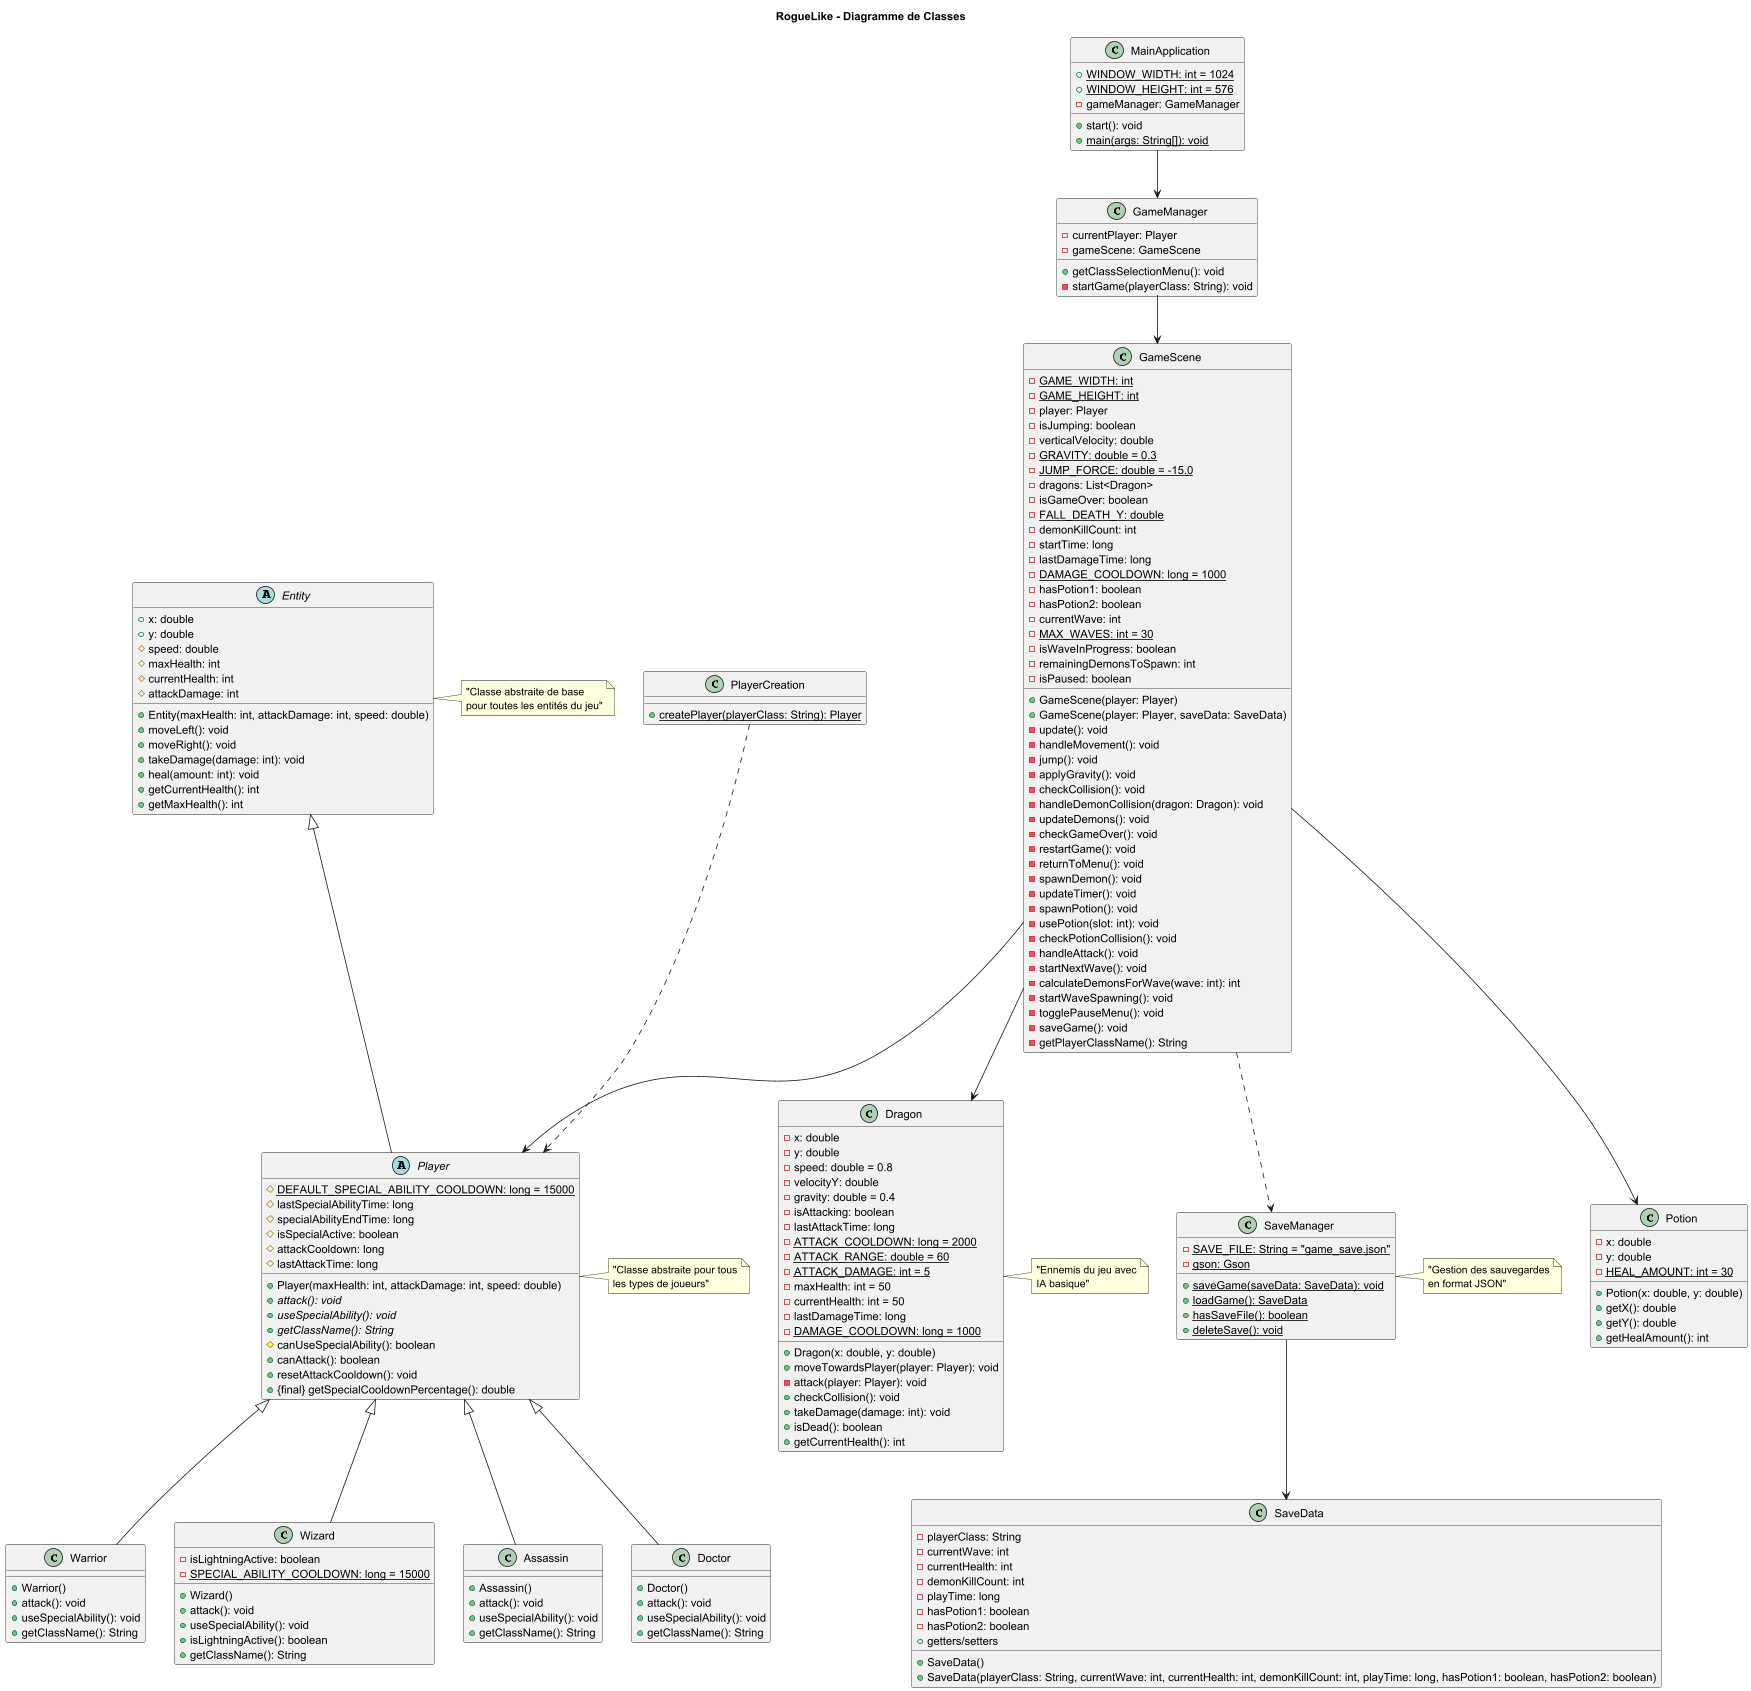

The diagram above was rendered by PlantUML. Its source (embedded in the PNG):
@startuml
title RogueLike - Diagramme de Classes

abstract class Entity {
  + x: double
  + y: double
  # speed: double
  # maxHealth: int
  # currentHealth: int
  # attackDamage: int
  + Entity(maxHealth: int, attackDamage: int, speed: double)
  + moveLeft(): void
  + moveRight(): void
  + takeDamage(damage: int): void
  + heal(amount: int): void
  + getCurrentHealth(): int
  + getMaxHealth(): int
}

abstract class Player extends Entity {
  # {static} DEFAULT_SPECIAL_ABILITY_COOLDOWN: long = 15000
  # lastSpecialAbilityTime: long
  # specialAbilityEndTime: long
  # isSpecialActive: boolean
  # attackCooldown: long
  # lastAttackTime: long
  + Player(maxHealth: int, attackDamage: int, speed: double)
  + {abstract} attack(): void
  + {abstract} useSpecialAbility(): void
  + {abstract} getClassName(): String
  # canUseSpecialAbility(): boolean
  + canAttack(): boolean
  + resetAttackCooldown(): void
  + {final} getSpecialCooldownPercentage(): double
}

class Warrior extends Player {
  + Warrior()
  + attack(): void
  + useSpecialAbility(): void
  + getClassName(): String
}

class Wizard extends Player {
  - isLightningActive: boolean
  - {static} SPECIAL_ABILITY_COOLDOWN: long = 15000
  + Wizard()
  + attack(): void
  + useSpecialAbility(): void
  + isLightningActive(): boolean
  + getClassName(): String
}

class Assassin extends Player {
  + Assassin()
  + attack(): void
  + useSpecialAbility(): void
  + getClassName(): String
}

class Doctor extends Player {
  + Doctor()
  + attack(): void
  + useSpecialAbility(): void
  + getClassName(): String
}

class Dragon {
  - x: double
  - y: double
  - speed: double = 0.8
  - velocityY: double
  - gravity: double = 0.4
  - isAttacking: boolean
  - lastAttackTime: long
  - {static} ATTACK_COOLDOWN: long = 2000
  - {static} ATTACK_RANGE: double = 60
  - {static} ATTACK_DAMAGE: int = 5
  - maxHealth: int = 50
  - currentHealth: int = 50
  - lastDamageTime: long
  - {static} DAMAGE_COOLDOWN: long = 1000
  + Dragon(x: double, y: double)
  + moveTowardsPlayer(player: Player): void
  - attack(player: Player): void
  + checkCollision(): void
  + takeDamage(damage: int): void
  + isDead(): boolean
  + getCurrentHealth(): int
}

class GameScene {
  - {static} GAME_WIDTH: int
  - {static} GAME_HEIGHT: int
  - player: Player
  - isJumping: boolean
  - verticalVelocity: double
  - {static} GRAVITY: double = 0.3
  - {static} JUMP_FORCE: double = -15.0
  - dragons: List<Dragon>
  - isGameOver: boolean
  - {static} FALL_DEATH_Y: double
  - demonKillCount: int
  - startTime: long
  - lastDamageTime: long
  - {static} DAMAGE_COOLDOWN: long = 1000
  - hasPotion1: boolean
  - hasPotion2: boolean
  - currentWave: int
  - {static} MAX_WAVES: int = 30
  - isWaveInProgress: boolean
  - remainingDemonsToSpawn: int
  - isPaused: boolean
  + GameScene(player: Player)
  + GameScene(player: Player, saveData: SaveData)
  - update(): void
  - handleMovement(): void
  - jump(): void
  - applyGravity(): void
  - checkCollision(): void
  - handleDemonCollision(dragon: Dragon): void
  - updateDemons(): void
  - checkGameOver(): void
  - restartGame(): void
  - returnToMenu(): void
  - spawnDemon(): void
  - updateTimer(): void
  - spawnPotion(): void
  - usePotion(slot: int): void
  - checkPotionCollision(): void
  - handleAttack(): void
  - startNextWave(): void
  - calculateDemonsForWave(wave: int): int
  - startWaveSpawning(): void
  - togglePauseMenu(): void
  - saveGame(): void
  - getPlayerClassName(): String
}

class GameManager {
  - currentPlayer: Player
  - gameScene: GameScene
  + getClassSelectionMenu(): void
  - startGame(playerClass: String): void
}

class SaveManager {
  - {static} SAVE_FILE: String = "game_save.json"
  - {static} gson: Gson
  + {static} saveGame(saveData: SaveData): void
  + {static} loadGame(): SaveData
  + {static} hasSaveFile(): boolean
  + {static} deleteSave(): void
}

class SaveData {
  - playerClass: String
  - currentWave: int
  - currentHealth: int
  - demonKillCount: int
  - playTime: long
  - hasPotion1: boolean
  - hasPotion2: boolean
  + SaveData()
  + SaveData(playerClass: String, currentWave: int, currentHealth: int, demonKillCount: int, playTime: long, hasPotion1: boolean, hasPotion2: boolean)
  + getters/setters
}

class MainApplication {
  + {static} WINDOW_WIDTH: int = 1024
  + {static} WINDOW_HEIGHT: int = 576
  - gameManager: GameManager
  + start(): void
  + {static} main(args: String[]): void
}

class PlayerCreation {
  + {static} createPlayer(playerClass: String): Player
}

class Potion {
  - x: double
  - y: double
  - {static} HEAL_AMOUNT: int = 30
  + Potion(x: double, y: double)
  + getX(): double
  + getY(): double
  + getHealAmount(): int
}

MainApplication --> GameManager
GameManager --> GameScene
GameScene --> Player
GameScene --> Dragon
GameScene --> Potion
GameScene ..> SaveManager
SaveManager --> SaveData
PlayerCreation ..> Player

note right of Entity : "Classe abstraite de base\npour toutes les entités du jeu"
note right of Player : "Classe abstraite pour tous\nles types de joueurs"
note right of Dragon : "Ennemis du jeu avec\nIA basique"
note right of SaveManager : "Gestion des sauvegardes\nen format JSON"

@enduml